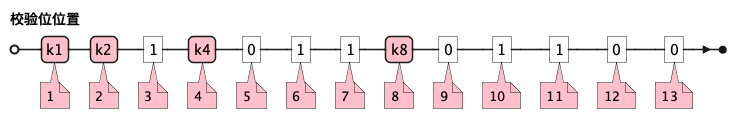

The diagram above was rendered by PlantUML. Its source (embedded in the PNG):
@startebnf
<style>
element {
  ebnf {
    Backgroundcolor pink
    note {
      Backgroundcolor pink
    }
  }
}
</style>

校验位位置=k1(*1*),k2(*2*),"1"(*3*),k4(*4*),"0"(*5*),"1"(*6*),"1"(*7*),
k8(*8*),"0"(*9*),"1"(*10*),"1"(*11*),"0"(*12*),"0"(*13*);

@endebnf